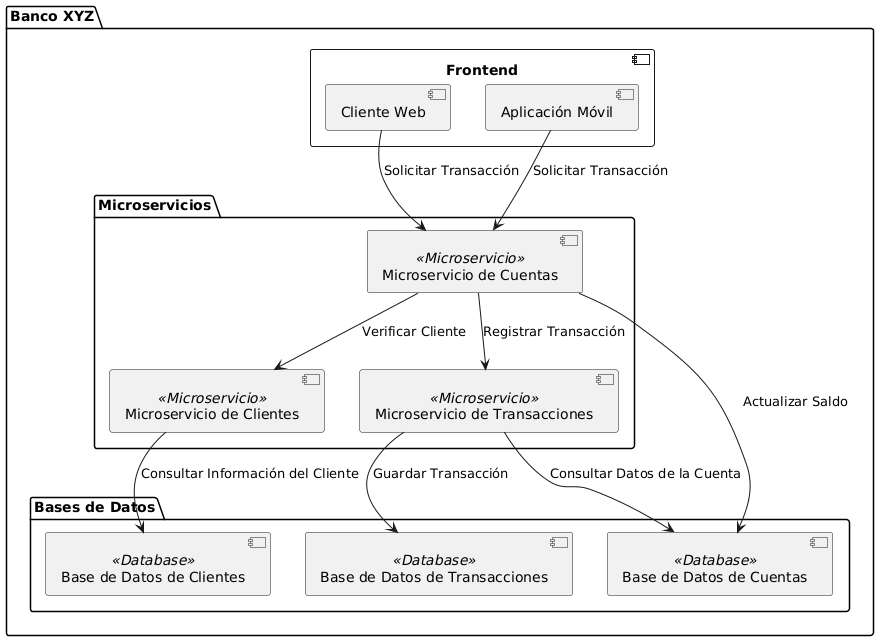

The diagram above was rendered by PlantUML. Its source (embedded in the PNG):
@startuml
package "Banco XYZ" {
    component "Frontend" {
        [Cliente Web]
        [Aplicación Móvil]
    }

    package "Microservicios" {
        [Microservicio de Clientes] <<Microservicio>>
        [Microservicio de Cuentas] <<Microservicio>>
        [Microservicio de Transacciones] <<Microservicio>>
    }

    package "Bases de Datos" {
        [Base de Datos de Clientes] <<Database>>
        [Base de Datos de Cuentas] <<Database>>
        [Base de Datos de Transacciones] <<Database>>
    }

    [Cliente Web] --> [Microservicio de Cuentas]: Solicitar Transacción
    [Aplicación Móvil] --> [Microservicio de Cuentas]: Solicitar Transacción

    [Microservicio de Cuentas] --> [Microservicio de Clientes]: Verificar Cliente
    [Microservicio de Cuentas] --> [Microservicio de Transacciones]: Registrar Transacción
    [Microservicio de Cuentas] --> [Base de Datos de Cuentas]: Actualizar Saldo

    [Microservicio de Clientes] --> [Base de Datos de Clientes]: Consultar Información del Cliente
    [Microservicio de Transacciones] --> [Base de Datos de Transacciones]: Guardar Transacción

    [Microservicio de Transacciones] --> [Base de Datos de Cuentas]: Consultar Datos de la Cuenta
}
@enduml